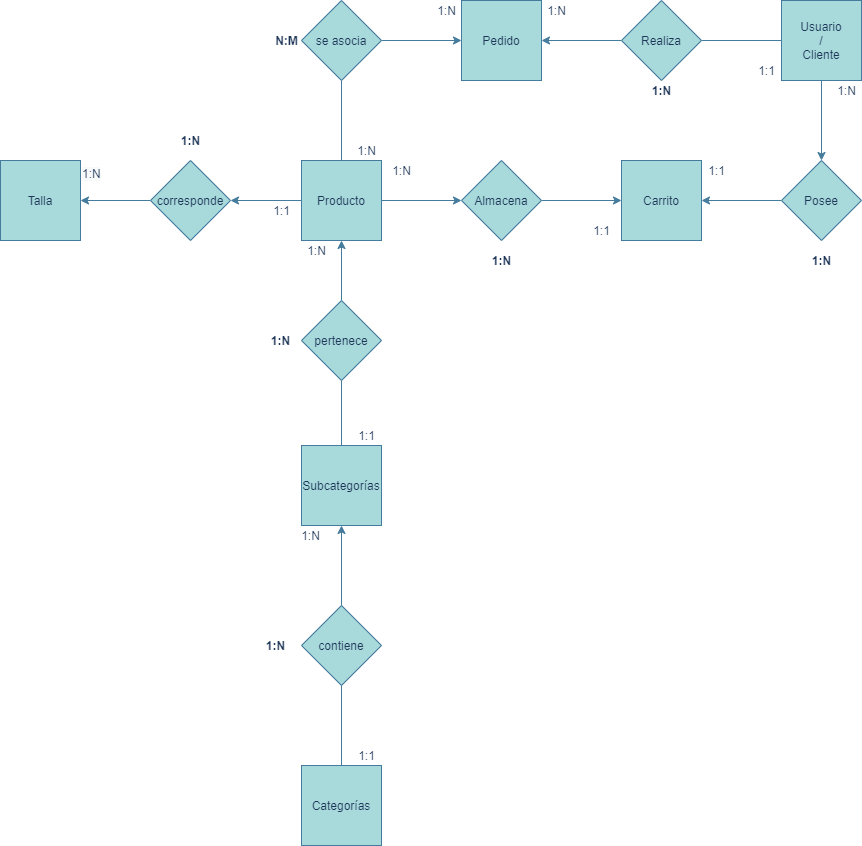

The diagram above was exported from draw.io. Its source (the exported page's mxGraphModel, read from the mxfile embedded in the PNG):
<mxGraphModel dx="2443" dy="908" grid="1" gridSize="10" guides="1" tooltips="1" connect="1" arrows="1" fold="1" page="1" pageScale="1" pageWidth="827" pageHeight="1169" background="none" math="0" shadow="0">
  <root>
    <mxCell id="0" />
    <mxCell id="1" parent="0" />
    <mxCell id="oNvD3IeWJP_0Ju1UurMx-1" style="edgeStyle=orthogonalEdgeStyle;curved=0;rounded=1;sketch=0;orthogonalLoop=1;jettySize=auto;html=1;exitX=0.5;exitY=0;exitDx=0;exitDy=0;entryX=0.5;entryY=1;entryDx=0;entryDy=0;strokeColor=#457B9D;fillColor=#A8DADC;fontColor=#1D3557;endArrow=none;endFill=0;startArrow=none;startFill=0;labelBackgroundColor=#F1FAEE;" parent="1" source="oNvD3IeWJP_0Ju1UurMx-3" target="oNvD3IeWJP_0Ju1UurMx-16" edge="1">
      <mxGeometry relative="1" as="geometry" />
    </mxCell>
    <mxCell id="oNvD3IeWJP_0Ju1UurMx-2" style="edgeStyle=orthogonalEdgeStyle;curved=0;rounded=1;sketch=0;orthogonalLoop=1;jettySize=auto;html=1;entryX=0;entryY=0.5;entryDx=0;entryDy=0;strokeColor=#457B9D;fillColor=#A8DADC;fontColor=#1D3557;labelBackgroundColor=#F1FAEE;" parent="1" source="oNvD3IeWJP_0Ju1UurMx-3" target="oNvD3IeWJP_0Ju1UurMx-36" edge="1">
      <mxGeometry relative="1" as="geometry" />
    </mxCell>
    <mxCell id="oNvD3IeWJP_0Ju1UurMx-50" style="edgeStyle=orthogonalEdgeStyle;curved=0;rounded=1;sketch=0;orthogonalLoop=1;jettySize=auto;html=1;exitX=0;exitY=0.5;exitDx=0;exitDy=0;entryX=1;entryY=0.5;entryDx=0;entryDy=0;fontColor=#1D3557;strokeColor=#457B9D;fillColor=#A8DADC;" parent="1" source="oNvD3IeWJP_0Ju1UurMx-3" target="oNvD3IeWJP_0Ju1UurMx-48" edge="1">
      <mxGeometry relative="1" as="geometry" />
    </mxCell>
    <mxCell id="oNvD3IeWJP_0Ju1UurMx-3" value="Producto" style="whiteSpace=wrap;html=1;aspect=fixed;fillColor=#A8DADC;strokeColor=#457B9D;fontColor=#1D3557;" parent="1" vertex="1">
      <mxGeometry x="151" y="300" width="80" height="80" as="geometry" />
    </mxCell>
    <mxCell id="oNvD3IeWJP_0Ju1UurMx-4" style="edgeStyle=orthogonalEdgeStyle;curved=0;rounded=1;sketch=0;orthogonalLoop=1;jettySize=auto;html=1;exitX=0.5;exitY=0;exitDx=0;exitDy=0;entryX=0.5;entryY=1;entryDx=0;entryDy=0;strokeColor=#457B9D;fillColor=#A8DADC;fontColor=#1D3557;labelBackgroundColor=#F1FAEE;" parent="1" source="oNvD3IeWJP_0Ju1UurMx-5" target="oNvD3IeWJP_0Ju1UurMx-3" edge="1">
      <mxGeometry relative="1" as="geometry" />
    </mxCell>
    <mxCell id="oNvD3IeWJP_0Ju1UurMx-5" value="pertenece" style="rhombus;whiteSpace=wrap;html=1;rounded=0;sketch=0;strokeColor=#457B9D;fillColor=#A8DADC;fontColor=#1D3557;" parent="1" vertex="1">
      <mxGeometry x="151" y="440" width="80" height="80" as="geometry" />
    </mxCell>
    <mxCell id="oNvD3IeWJP_0Ju1UurMx-6" style="edgeStyle=orthogonalEdgeStyle;curved=0;rounded=1;sketch=0;orthogonalLoop=1;jettySize=auto;html=1;exitX=0.5;exitY=0;exitDx=0;exitDy=0;entryX=0.5;entryY=1;entryDx=0;entryDy=0;strokeColor=#457B9D;fillColor=#A8DADC;fontColor=#1D3557;endArrow=none;endFill=0;labelBackgroundColor=#F1FAEE;" parent="1" source="oNvD3IeWJP_0Ju1UurMx-7" target="oNvD3IeWJP_0Ju1UurMx-5" edge="1">
      <mxGeometry relative="1" as="geometry" />
    </mxCell>
    <mxCell id="oNvD3IeWJP_0Ju1UurMx-7" value="Subcategorías" style="whiteSpace=wrap;html=1;aspect=fixed;rounded=0;sketch=0;strokeColor=#457B9D;fillColor=#A8DADC;fontColor=#1D3557;" parent="1" vertex="1">
      <mxGeometry x="151" y="585" width="80" height="80" as="geometry" />
    </mxCell>
    <mxCell id="oNvD3IeWJP_0Ju1UurMx-8" style="edgeStyle=orthogonalEdgeStyle;curved=0;rounded=1;sketch=0;orthogonalLoop=1;jettySize=auto;html=1;exitX=0.5;exitY=0;exitDx=0;exitDy=0;entryX=0.5;entryY=1;entryDx=0;entryDy=0;strokeColor=#457B9D;fillColor=#A8DADC;fontColor=#1D3557;endArrow=none;endFill=0;labelBackgroundColor=#F1FAEE;" parent="1" source="oNvD3IeWJP_0Ju1UurMx-9" target="oNvD3IeWJP_0Ju1UurMx-11" edge="1">
      <mxGeometry relative="1" as="geometry" />
    </mxCell>
    <mxCell id="oNvD3IeWJP_0Ju1UurMx-9" value="Categorías" style="whiteSpace=wrap;html=1;aspect=fixed;rounded=0;sketch=0;strokeColor=#457B9D;fillColor=#A8DADC;fontColor=#1D3557;" parent="1" vertex="1">
      <mxGeometry x="151" y="905" width="80" height="80" as="geometry" />
    </mxCell>
    <mxCell id="oNvD3IeWJP_0Ju1UurMx-10" style="edgeStyle=orthogonalEdgeStyle;curved=0;rounded=1;sketch=0;orthogonalLoop=1;jettySize=auto;html=1;exitX=0.5;exitY=0;exitDx=0;exitDy=0;entryX=0.5;entryY=1;entryDx=0;entryDy=0;strokeColor=#457B9D;fillColor=#A8DADC;fontColor=#1D3557;labelBackgroundColor=#F1FAEE;" parent="1" source="oNvD3IeWJP_0Ju1UurMx-11" target="oNvD3IeWJP_0Ju1UurMx-7" edge="1">
      <mxGeometry relative="1" as="geometry" />
    </mxCell>
    <mxCell id="oNvD3IeWJP_0Ju1UurMx-11" value="contiene" style="rhombus;whiteSpace=wrap;html=1;rounded=0;sketch=0;strokeColor=#457B9D;fillColor=#A8DADC;fontColor=#1D3557;" parent="1" vertex="1">
      <mxGeometry x="151" y="745" width="80" height="80" as="geometry" />
    </mxCell>
    <mxCell id="oNvD3IeWJP_0Ju1UurMx-12" style="edgeStyle=orthogonalEdgeStyle;curved=0;rounded=1;sketch=0;orthogonalLoop=1;jettySize=auto;html=1;exitX=0;exitY=0.5;exitDx=0;exitDy=0;entryX=1;entryY=0.5;entryDx=0;entryDy=0;strokeColor=#457B9D;fillColor=#A8DADC;fontColor=#1D3557;endArrow=none;endFill=0;labelBackgroundColor=#F1FAEE;" parent="1" source="oNvD3IeWJP_0Ju1UurMx-14" target="oNvD3IeWJP_0Ju1UurMx-19" edge="1">
      <mxGeometry relative="1" as="geometry" />
    </mxCell>
    <mxCell id="oNvD3IeWJP_0Ju1UurMx-13" style="edgeStyle=orthogonalEdgeStyle;curved=0;rounded=1;sketch=0;orthogonalLoop=1;jettySize=auto;html=1;entryX=0.5;entryY=0;entryDx=0;entryDy=0;strokeColor=#457B9D;fillColor=#A8DADC;fontColor=#1D3557;labelBackgroundColor=#F1FAEE;" parent="1" source="oNvD3IeWJP_0Ju1UurMx-14" target="oNvD3IeWJP_0Ju1UurMx-34" edge="1">
      <mxGeometry relative="1" as="geometry" />
    </mxCell>
    <mxCell id="oNvD3IeWJP_0Ju1UurMx-14" value="Usuario&lt;br&gt;/&lt;br&gt;Cliente" style="whiteSpace=wrap;html=1;aspect=fixed;rounded=0;sketch=0;strokeColor=#457B9D;fillColor=#A8DADC;fontColor=#1D3557;" parent="1" vertex="1">
      <mxGeometry x="631" y="140" width="80" height="80" as="geometry" />
    </mxCell>
    <mxCell id="oNvD3IeWJP_0Ju1UurMx-15" style="edgeStyle=orthogonalEdgeStyle;curved=0;rounded=1;sketch=0;orthogonalLoop=1;jettySize=auto;html=1;exitX=1;exitY=0.5;exitDx=0;exitDy=0;strokeColor=#457B9D;fillColor=#A8DADC;fontColor=#1D3557;endArrow=classic;endFill=1;labelBackgroundColor=#F1FAEE;" parent="1" source="oNvD3IeWJP_0Ju1UurMx-16" target="oNvD3IeWJP_0Ju1UurMx-17" edge="1">
      <mxGeometry relative="1" as="geometry" />
    </mxCell>
    <mxCell id="oNvD3IeWJP_0Ju1UurMx-16" value="se asocia" style="rhombus;whiteSpace=wrap;html=1;rounded=0;sketch=0;strokeColor=#457B9D;fillColor=#A8DADC;fontColor=#1D3557;" parent="1" vertex="1">
      <mxGeometry x="151" y="140" width="80" height="80" as="geometry" />
    </mxCell>
    <mxCell id="oNvD3IeWJP_0Ju1UurMx-17" value="Pedido" style="whiteSpace=wrap;html=1;aspect=fixed;rounded=0;sketch=0;strokeColor=#457B9D;fillColor=#A8DADC;fontColor=#1D3557;" parent="1" vertex="1">
      <mxGeometry x="311" y="140" width="80" height="80" as="geometry" />
    </mxCell>
    <mxCell id="oNvD3IeWJP_0Ju1UurMx-18" style="edgeStyle=orthogonalEdgeStyle;curved=0;rounded=1;sketch=0;orthogonalLoop=1;jettySize=auto;html=1;exitX=0;exitY=0.5;exitDx=0;exitDy=0;entryX=1;entryY=0.5;entryDx=0;entryDy=0;strokeColor=#457B9D;fillColor=#A8DADC;fontColor=#1D3557;labelBackgroundColor=#F1FAEE;" parent="1" source="oNvD3IeWJP_0Ju1UurMx-19" target="oNvD3IeWJP_0Ju1UurMx-17" edge="1">
      <mxGeometry relative="1" as="geometry" />
    </mxCell>
    <mxCell id="oNvD3IeWJP_0Ju1UurMx-19" value="Realiza" style="rhombus;whiteSpace=wrap;html=1;rounded=0;sketch=0;strokeColor=#457B9D;fillColor=#A8DADC;fontColor=#1D3557;" parent="1" vertex="1">
      <mxGeometry x="471" y="140" width="80" height="80" as="geometry" />
    </mxCell>
    <mxCell id="oNvD3IeWJP_0Ju1UurMx-20" value="1:1" style="text;html=1;align=center;verticalAlign=middle;resizable=0;points=[];autosize=1;fontColor=#1D3557;" parent="1" vertex="1">
      <mxGeometry x="201" y="885" width="30" height="20" as="geometry" />
    </mxCell>
    <mxCell id="oNvD3IeWJP_0Ju1UurMx-21" value="1:N" style="text;html=1;align=center;verticalAlign=middle;resizable=0;points=[];autosize=1;fontColor=#1D3557;" parent="1" vertex="1">
      <mxGeometry x="145" y="665" width="30" height="20" as="geometry" />
    </mxCell>
    <mxCell id="oNvD3IeWJP_0Ju1UurMx-22" value="&lt;b&gt;1:N&lt;/b&gt;" style="text;html=1;align=center;verticalAlign=middle;resizable=0;points=[];autosize=1;fontColor=#1D3557;" parent="1" vertex="1">
      <mxGeometry x="110" y="775" width="30" height="20" as="geometry" />
    </mxCell>
    <mxCell id="oNvD3IeWJP_0Ju1UurMx-23" value="&lt;b&gt;1:N&lt;/b&gt;" style="text;html=1;align=center;verticalAlign=middle;resizable=0;points=[];autosize=1;fontColor=#1D3557;" parent="1" vertex="1">
      <mxGeometry x="115" y="470" width="30" height="20" as="geometry" />
    </mxCell>
    <mxCell id="oNvD3IeWJP_0Ju1UurMx-24" value="1:1" style="text;html=1;align=center;verticalAlign=middle;resizable=0;points=[];autosize=1;fontColor=#1D3557;" parent="1" vertex="1">
      <mxGeometry x="201" y="565" width="30" height="20" as="geometry" />
    </mxCell>
    <mxCell id="oNvD3IeWJP_0Ju1UurMx-25" value="1:N" style="text;html=1;align=center;verticalAlign=middle;resizable=0;points=[];autosize=1;fontColor=#1D3557;" parent="1" vertex="1">
      <mxGeometry x="151" y="380" width="30" height="20" as="geometry" />
    </mxCell>
    <mxCell id="oNvD3IeWJP_0Ju1UurMx-26" value="1:N" style="text;html=1;align=center;verticalAlign=middle;resizable=0;points=[];autosize=1;fontColor=#1D3557;" parent="1" vertex="1">
      <mxGeometry x="201" y="280" width="30" height="20" as="geometry" />
    </mxCell>
    <mxCell id="oNvD3IeWJP_0Ju1UurMx-27" value="1:N" style="text;html=1;align=center;verticalAlign=middle;resizable=0;points=[];autosize=1;fontColor=#1D3557;" parent="1" vertex="1">
      <mxGeometry x="281" y="140" width="30" height="20" as="geometry" />
    </mxCell>
    <mxCell id="oNvD3IeWJP_0Ju1UurMx-28" value="&lt;b&gt;N:M&lt;/b&gt;" style="text;html=1;align=center;verticalAlign=middle;resizable=0;points=[];autosize=1;fontColor=#1D3557;" parent="1" vertex="1">
      <mxGeometry x="116" y="170" width="40" height="20" as="geometry" />
    </mxCell>
    <mxCell id="oNvD3IeWJP_0Ju1UurMx-29" value="1:N" style="text;html=1;align=center;verticalAlign=middle;resizable=0;points=[];autosize=1;fontColor=#1D3557;" parent="1" vertex="1">
      <mxGeometry x="391" y="140" width="30" height="20" as="geometry" />
    </mxCell>
    <mxCell id="oNvD3IeWJP_0Ju1UurMx-30" value="1:1" style="text;html=1;align=center;verticalAlign=middle;resizable=0;points=[];autosize=1;fontColor=#1D3557;" parent="1" vertex="1">
      <mxGeometry x="601" y="200" width="30" height="20" as="geometry" />
    </mxCell>
    <mxCell id="oNvD3IeWJP_0Ju1UurMx-31" value="&lt;b&gt;1:N&lt;/b&gt;" style="text;html=1;align=center;verticalAlign=middle;resizable=0;points=[];autosize=1;fontColor=#1D3557;" parent="1" vertex="1">
      <mxGeometry x="496" y="220" width="30" height="20" as="geometry" />
    </mxCell>
    <mxCell id="oNvD3IeWJP_0Ju1UurMx-32" value="Carrito" style="whiteSpace=wrap;html=1;aspect=fixed;rounded=0;sketch=0;strokeColor=#457B9D;fillColor=#A8DADC;fontColor=#1D3557;" parent="1" vertex="1">
      <mxGeometry x="471" y="300" width="80" height="80" as="geometry" />
    </mxCell>
    <mxCell id="oNvD3IeWJP_0Ju1UurMx-33" style="edgeStyle=orthogonalEdgeStyle;curved=0;rounded=1;sketch=0;orthogonalLoop=1;jettySize=auto;html=1;exitX=0;exitY=0.5;exitDx=0;exitDy=0;entryX=1;entryY=0.5;entryDx=0;entryDy=0;strokeColor=#457B9D;fillColor=#A8DADC;fontColor=#1D3557;labelBackgroundColor=#F1FAEE;" parent="1" source="oNvD3IeWJP_0Ju1UurMx-34" target="oNvD3IeWJP_0Ju1UurMx-32" edge="1">
      <mxGeometry relative="1" as="geometry" />
    </mxCell>
    <mxCell id="oNvD3IeWJP_0Ju1UurMx-34" value="Posee" style="rhombus;whiteSpace=wrap;html=1;rounded=0;sketch=0;strokeColor=#457B9D;fillColor=#A8DADC;fontColor=#1D3557;" parent="1" vertex="1">
      <mxGeometry x="631" y="300" width="80" height="80" as="geometry" />
    </mxCell>
    <mxCell id="oNvD3IeWJP_0Ju1UurMx-35" style="edgeStyle=orthogonalEdgeStyle;curved=0;rounded=1;sketch=0;orthogonalLoop=1;jettySize=auto;html=1;entryX=0;entryY=0.5;entryDx=0;entryDy=0;strokeColor=#457B9D;fillColor=#A8DADC;fontColor=#1D3557;labelBackgroundColor=#F1FAEE;" parent="1" source="oNvD3IeWJP_0Ju1UurMx-36" target="oNvD3IeWJP_0Ju1UurMx-32" edge="1">
      <mxGeometry relative="1" as="geometry" />
    </mxCell>
    <mxCell id="oNvD3IeWJP_0Ju1UurMx-36" value="Almacena" style="rhombus;whiteSpace=wrap;html=1;rounded=0;sketch=0;strokeColor=#457B9D;fillColor=#A8DADC;fontColor=#1D3557;" parent="1" vertex="1">
      <mxGeometry x="311" y="300" width="80" height="80" as="geometry" />
    </mxCell>
    <mxCell id="oNvD3IeWJP_0Ju1UurMx-37" value="1:N" style="text;html=1;align=center;verticalAlign=middle;resizable=0;points=[];autosize=1;fontColor=#1D3557;" parent="1" vertex="1">
      <mxGeometry x="236" y="300" width="30" height="20" as="geometry" />
    </mxCell>
    <mxCell id="oNvD3IeWJP_0Ju1UurMx-38" value="1:1" style="text;html=1;align=center;verticalAlign=middle;resizable=0;points=[];autosize=1;fontColor=#1D3557;" parent="1" vertex="1">
      <mxGeometry x="436" y="360" width="30" height="20" as="geometry" />
    </mxCell>
    <mxCell id="oNvD3IeWJP_0Ju1UurMx-39" value="&lt;b&gt;1:N&lt;/b&gt;" style="text;html=1;align=center;verticalAlign=middle;resizable=0;points=[];autosize=1;fontColor=#1D3557;" parent="1" vertex="1">
      <mxGeometry x="336" y="390" width="30" height="20" as="geometry" />
    </mxCell>
    <mxCell id="oNvD3IeWJP_0Ju1UurMx-40" value="&lt;b&gt;1:N&lt;/b&gt;" style="text;html=1;align=center;verticalAlign=middle;resizable=0;points=[];autosize=1;fontColor=#1D3557;" parent="1" vertex="1">
      <mxGeometry x="656" y="390" width="30" height="20" as="geometry" />
    </mxCell>
    <mxCell id="oNvD3IeWJP_0Ju1UurMx-41" value="1:1" style="text;html=1;align=center;verticalAlign=middle;resizable=0;points=[];autosize=1;fontColor=#1D3557;" parent="1" vertex="1">
      <mxGeometry x="551" y="300" width="30" height="20" as="geometry" />
    </mxCell>
    <mxCell id="oNvD3IeWJP_0Ju1UurMx-42" value="1:N" style="text;html=1;align=center;verticalAlign=middle;resizable=0;points=[];autosize=1;fontColor=#1D3557;" parent="1" vertex="1">
      <mxGeometry x="681" y="220" width="30" height="20" as="geometry" />
    </mxCell>
    <mxCell id="oNvD3IeWJP_0Ju1UurMx-51" style="edgeStyle=orthogonalEdgeStyle;curved=0;rounded=1;sketch=0;orthogonalLoop=1;jettySize=auto;html=1;entryX=1;entryY=0.5;entryDx=0;entryDy=0;fontColor=#1D3557;strokeColor=#457B9D;fillColor=#A8DADC;" parent="1" source="oNvD3IeWJP_0Ju1UurMx-48" target="oNvD3IeWJP_0Ju1UurMx-49" edge="1">
      <mxGeometry relative="1" as="geometry" />
    </mxCell>
    <mxCell id="oNvD3IeWJP_0Ju1UurMx-48" value="corresponde" style="rhombus;whiteSpace=wrap;html=1;rounded=0;sketch=0;strokeColor=#457B9D;fillColor=#A8DADC;fontColor=#1D3557;" parent="1" vertex="1">
      <mxGeometry y="300" width="80" height="80" as="geometry" />
    </mxCell>
    <mxCell id="oNvD3IeWJP_0Ju1UurMx-49" value="Talla" style="whiteSpace=wrap;html=1;aspect=fixed;rounded=0;sketch=0;strokeColor=#457B9D;fillColor=#A8DADC;fontColor=#1D3557;" parent="1" vertex="1">
      <mxGeometry x="-150" y="300" width="80" height="80" as="geometry" />
    </mxCell>
    <mxCell id="oNvD3IeWJP_0Ju1UurMx-52" value="&lt;span style=&quot;color: rgb(29, 53, 87); font-family: helvetica; font-size: 12px; font-style: normal; font-weight: 400; letter-spacing: normal; text-align: center; text-indent: 0px; text-transform: none; word-spacing: 0px; background-color: rgb(248, 249, 250); display: inline; float: none;&quot;&gt;1:N&lt;/span&gt;" style="text;whiteSpace=wrap;html=1;fontColor=#1D3557;" parent="1" vertex="1">
      <mxGeometry x="-70" y="300" width="40" height="30" as="geometry" />
    </mxCell>
    <mxCell id="oNvD3IeWJP_0Ju1UurMx-53" value="1:1" style="text;html=1;align=center;verticalAlign=middle;resizable=0;points=[];autosize=1;strokeColor=none;fontColor=#1D3557;" parent="1" vertex="1">
      <mxGeometry x="116" y="340" width="30" height="20" as="geometry" />
    </mxCell>
    <mxCell id="oNvD3IeWJP_0Ju1UurMx-54" value="&lt;b&gt;1:N&lt;/b&gt;" style="text;html=1;align=center;verticalAlign=middle;resizable=0;points=[];autosize=1;fontColor=#1D3557;" parent="1" vertex="1">
      <mxGeometry x="25" y="270" width="30" height="20" as="geometry" />
    </mxCell>
  </root>
</mxGraphModel>